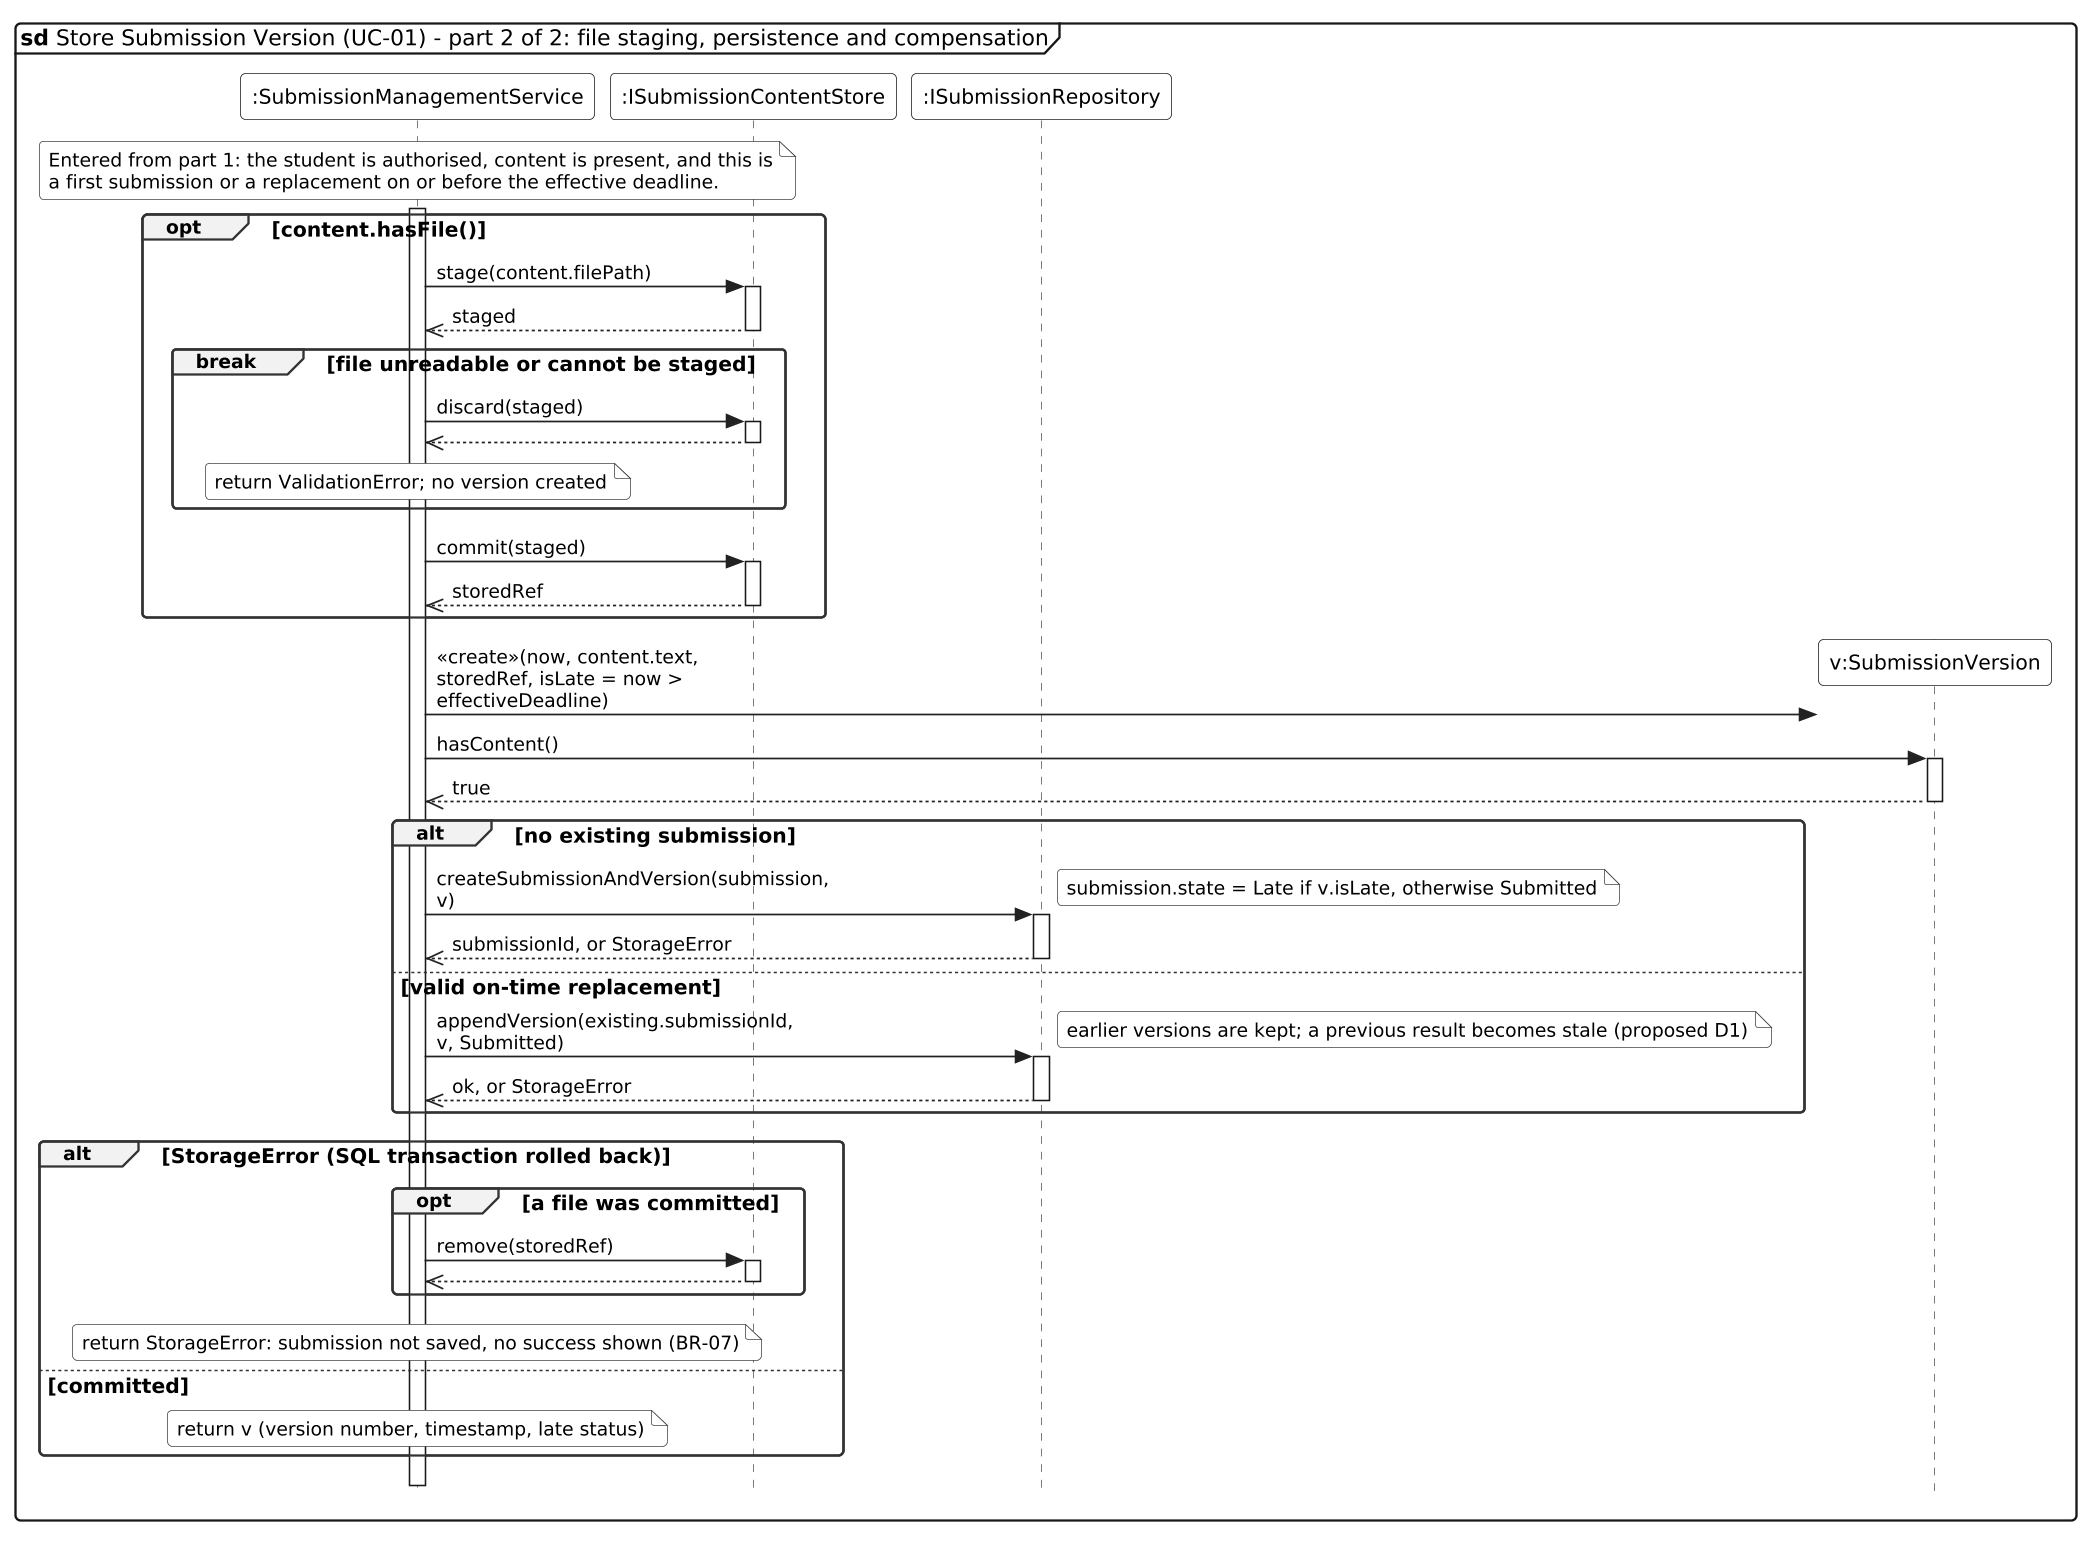

The diagram above was rendered by PlantUML. Its source (embedded in the PNG):
@startuml Fig_3_3c2_Submit_Sequence_Store
!include seq_style.iuml
mainframe **sd** Store Submission Version (UC-01) - part 2 of 2: file staging, persistence and compensation

participant ":SubmissionManagementService" as SVC
participant ":ISubmissionContentStore" as CS
participant ":ISubmissionRepository" as SR

note over SVC
  Entered from part 1: the student is authorised, content is present, and this is
  a first submission or a replacement on or before the effective deadline.
end note
activate SVC
opt content.hasFile()
  SVC -> CS : stage(content.filePath)
  activate CS
  CS -->> SVC : staged
  deactivate CS
  break file unreadable or cannot be staged
    SVC -> CS : discard(staged)
    activate CS
    CS -->> SVC
    deactivate CS
    note over SVC : return ValidationError; no version created
  end
  SVC -> CS : commit(staged)
  activate CS
  CS -->> SVC : storedRef
  deactivate CS
end
create participant "v:SubmissionVersion" as V
SVC -> V : <<create>>(now, content.text, storedRef, isLate = now > effectiveDeadline)
SVC -> V : hasContent()
activate V
V -->> SVC : true
deactivate V
alt no existing submission
  SVC -> SR : createSubmissionAndVersion(submission, v)
  note right : submission.state = Late if v.isLate, otherwise Submitted
  activate SR
  SR -->> SVC : submissionId, or StorageError
  deactivate SR
else valid on-time replacement
  SVC -> SR : appendVersion(existing.submissionId, v, Submitted)
  note right : earlier versions are kept; a previous result becomes stale (proposed D1)
  activate SR
  SR -->> SVC : ok, or StorageError
  deactivate SR
end
alt StorageError (SQL transaction rolled back)
  opt a file was committed
    SVC -> CS : remove(storedRef)
    activate CS
    CS -->> SVC
    deactivate CS
  end
  note over SVC : return StorageError: submission not saved, no success shown (BR-07)
else committed
  note over SVC : return v (version number, timestamp, late status)
end
deactivate SVC
@enduml